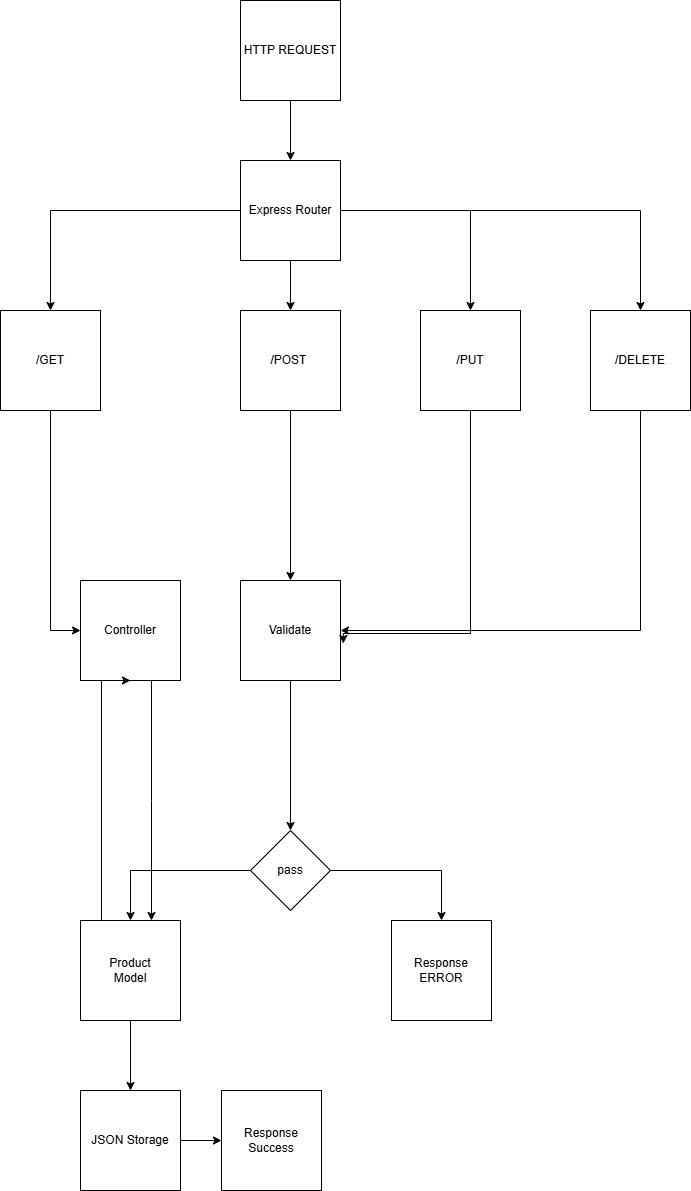

The diagram above was exported from draw.io. Its source (the exported page's mxGraphModel, read from the mxfile embedded in the PNG):
<mxGraphModel dx="1144" dy="731" grid="1" gridSize="10" guides="1" tooltips="1" connect="1" arrows="1" fold="1" page="1" pageScale="1" pageWidth="827" pageHeight="1169" math="0" shadow="0">
  <root>
    <mxCell id="0" />
    <mxCell id="1" parent="0" />
    <mxCell id="aer9Ll3AU6Y-u_tawu-x-4" edge="1" parent="1" source="aer9Ll3AU6Y-u_tawu-x-1" style="edgeStyle=orthogonalEdgeStyle;rounded=0;orthogonalLoop=1;jettySize=auto;html=1;" target="aer9Ll3AU6Y-u_tawu-x-2" value="">
      <mxGeometry relative="1" as="geometry" />
    </mxCell>
    <mxCell id="aer9Ll3AU6Y-u_tawu-x-1" parent="1" style="whiteSpace=wrap;html=1;aspect=fixed;" value="HTTP REQUEST" vertex="1">
      <mxGeometry height="100" width="100" x="309" y="40" as="geometry" />
    </mxCell>
    <mxCell id="aer9Ll3AU6Y-u_tawu-x-5" edge="1" parent="1" source="aer9Ll3AU6Y-u_tawu-x-2" style="edgeStyle=orthogonalEdgeStyle;rounded=0;orthogonalLoop=1;jettySize=auto;html=1;" target="aer9Ll3AU6Y-u_tawu-x-3">
      <mxGeometry relative="1" as="geometry" />
    </mxCell>
    <mxCell id="aer9Ll3AU6Y-u_tawu-x-7" edge="1" parent="1" source="aer9Ll3AU6Y-u_tawu-x-2" style="edgeStyle=orthogonalEdgeStyle;rounded=0;orthogonalLoop=1;jettySize=auto;html=1;" target="aer9Ll3AU6Y-u_tawu-x-6">
      <mxGeometry relative="1" as="geometry" />
    </mxCell>
    <mxCell id="aer9Ll3AU6Y-u_tawu-x-25" edge="1" parent="1" source="aer9Ll3AU6Y-u_tawu-x-2" style="edgeStyle=orthogonalEdgeStyle;rounded=0;orthogonalLoop=1;jettySize=auto;html=1;" target="aer9Ll3AU6Y-u_tawu-x-20">
      <mxGeometry relative="1" as="geometry" />
    </mxCell>
    <mxCell id="aer9Ll3AU6Y-u_tawu-x-26" edge="1" parent="1" source="aer9Ll3AU6Y-u_tawu-x-2" style="edgeStyle=orthogonalEdgeStyle;rounded=0;orthogonalLoop=1;jettySize=auto;html=1;" target="aer9Ll3AU6Y-u_tawu-x-24">
      <mxGeometry relative="1" as="geometry" />
    </mxCell>
    <mxCell id="aer9Ll3AU6Y-u_tawu-x-2" parent="1" style="whiteSpace=wrap;html=1;aspect=fixed;" value="Express Router" vertex="1">
      <mxGeometry height="100" width="100" x="309" y="200" as="geometry" />
    </mxCell>
    <mxCell id="aer9Ll3AU6Y-u_tawu-x-17" edge="1" parent="1" source="aer9Ll3AU6Y-u_tawu-x-3" style="edgeStyle=orthogonalEdgeStyle;rounded=0;orthogonalLoop=1;jettySize=auto;html=1;entryX=0;entryY=0.5;entryDx=0;entryDy=0;" target="aer9Ll3AU6Y-u_tawu-x-11">
      <mxGeometry relative="1" as="geometry" />
    </mxCell>
    <mxCell id="aer9Ll3AU6Y-u_tawu-x-3" parent="1" style="whiteSpace=wrap;html=1;aspect=fixed;" value="/GET" vertex="1">
      <mxGeometry height="100" width="100" x="69" y="350" as="geometry" />
    </mxCell>
    <mxCell id="aer9Ll3AU6Y-u_tawu-x-28" edge="1" parent="1" source="aer9Ll3AU6Y-u_tawu-x-6" style="edgeStyle=orthogonalEdgeStyle;rounded=0;orthogonalLoop=1;jettySize=auto;html=1;" target="aer9Ll3AU6Y-u_tawu-x-8">
      <mxGeometry relative="1" as="geometry" />
    </mxCell>
    <mxCell id="aer9Ll3AU6Y-u_tawu-x-6" parent="1" style="whiteSpace=wrap;html=1;aspect=fixed;" value="/POST&amp;nbsp;" vertex="1">
      <mxGeometry height="100" width="100" x="309" y="350" as="geometry" />
    </mxCell>
    <mxCell id="aer9Ll3AU6Y-u_tawu-x-41" edge="1" parent="1" source="aer9Ll3AU6Y-u_tawu-x-8" style="edgeStyle=orthogonalEdgeStyle;rounded=0;orthogonalLoop=1;jettySize=auto;html=1;" target="aer9Ll3AU6Y-u_tawu-x-31">
      <mxGeometry relative="1" as="geometry" />
    </mxCell>
    <mxCell id="aer9Ll3AU6Y-u_tawu-x-8" parent="1" style="whiteSpace=wrap;html=1;aspect=fixed;" value="Validate" vertex="1">
      <mxGeometry height="100" width="100" x="309" y="620" as="geometry" />
    </mxCell>
    <mxCell id="aer9Ll3AU6Y-u_tawu-x-45" edge="1" parent="1" source="aer9Ll3AU6Y-u_tawu-x-11" style="edgeStyle=orthogonalEdgeStyle;rounded=0;orthogonalLoop=1;jettySize=auto;html=1;" target="aer9Ll3AU6Y-u_tawu-x-18">
      <mxGeometry relative="1" as="geometry">
        <Array as="points">
          <mxPoint x="220" y="840" />
          <mxPoint x="220" y="840" />
        </Array>
      </mxGeometry>
    </mxCell>
    <mxCell id="aer9Ll3AU6Y-u_tawu-x-11" parent="1" style="whiteSpace=wrap;html=1;aspect=fixed;" value="Controller" vertex="1">
      <mxGeometry height="100" width="100" x="149" y="620" as="geometry" />
    </mxCell>
    <mxCell id="aer9Ll3AU6Y-u_tawu-x-44" edge="1" parent="1" source="aer9Ll3AU6Y-u_tawu-x-18" style="edgeStyle=orthogonalEdgeStyle;rounded=0;orthogonalLoop=1;jettySize=auto;html=1;entryX=0.5;entryY=1;entryDx=0;entryDy=0;" target="aer9Ll3AU6Y-u_tawu-x-11">
      <mxGeometry relative="1" as="geometry">
        <Array as="points">
          <mxPoint x="170" y="720" />
        </Array>
      </mxGeometry>
    </mxCell>
    <mxCell id="5MN79IFeV7tcdJzs9i01-2" edge="1" parent="1" source="aer9Ll3AU6Y-u_tawu-x-18" style="edgeStyle=orthogonalEdgeStyle;rounded=0;orthogonalLoop=1;jettySize=auto;html=1;" target="5MN79IFeV7tcdJzs9i01-1">
      <mxGeometry relative="1" as="geometry" />
    </mxCell>
    <mxCell id="aer9Ll3AU6Y-u_tawu-x-18" parent="1" style="whiteSpace=wrap;html=1;aspect=fixed;" value="Product&lt;br&gt;&lt;div&gt;Model&lt;/div&gt;" vertex="1">
      <mxGeometry height="100" width="100" x="149" y="960" as="geometry" />
    </mxCell>
    <mxCell id="aer9Ll3AU6Y-u_tawu-x-20" parent="1" style="whiteSpace=wrap;html=1;aspect=fixed;" value="/PUT" vertex="1">
      <mxGeometry height="100" width="100" x="489" y="350" as="geometry" />
    </mxCell>
    <mxCell id="aer9Ll3AU6Y-u_tawu-x-37" edge="1" parent="1" source="aer9Ll3AU6Y-u_tawu-x-24" style="edgeStyle=orthogonalEdgeStyle;rounded=0;orthogonalLoop=1;jettySize=auto;html=1;entryX=1;entryY=0.5;entryDx=0;entryDy=0;" target="aer9Ll3AU6Y-u_tawu-x-8">
      <mxGeometry relative="1" as="geometry">
        <Array as="points">
          <mxPoint x="709" y="670" />
        </Array>
        <mxPoint x="689" y="510" as="targetPoint" />
      </mxGeometry>
    </mxCell>
    <mxCell id="aer9Ll3AU6Y-u_tawu-x-24" parent="1" style="whiteSpace=wrap;html=1;aspect=fixed;" value="/DELETE" vertex="1">
      <mxGeometry height="100" width="100" x="659" y="350" as="geometry" />
    </mxCell>
    <mxCell id="aer9Ll3AU6Y-u_tawu-x-29" edge="1" parent="1" source="aer9Ll3AU6Y-u_tawu-x-20" style="edgeStyle=orthogonalEdgeStyle;rounded=0;orthogonalLoop=1;jettySize=auto;html=1;entryX=1.028;entryY=0.63;entryDx=0;entryDy=0;entryPerimeter=0;" target="aer9Ll3AU6Y-u_tawu-x-8">
      <mxGeometry relative="1" as="geometry">
        <Array as="points">
          <mxPoint x="539" y="673" />
          <mxPoint x="412" y="673" />
        </Array>
      </mxGeometry>
    </mxCell>
    <mxCell id="aer9Ll3AU6Y-u_tawu-x-42" edge="1" parent="1" source="aer9Ll3AU6Y-u_tawu-x-31" style="edgeStyle=orthogonalEdgeStyle;rounded=0;orthogonalLoop=1;jettySize=auto;html=1;" target="aer9Ll3AU6Y-u_tawu-x-34">
      <mxGeometry relative="1" as="geometry" />
    </mxCell>
    <mxCell id="aer9Ll3AU6Y-u_tawu-x-43" edge="1" parent="1" source="aer9Ll3AU6Y-u_tawu-x-31" style="edgeStyle=orthogonalEdgeStyle;rounded=0;orthogonalLoop=1;jettySize=auto;html=1;" target="aer9Ll3AU6Y-u_tawu-x-18">
      <mxGeometry relative="1" as="geometry" />
    </mxCell>
    <mxCell id="aer9Ll3AU6Y-u_tawu-x-31" parent="1" style="rhombus;whiteSpace=wrap;html=1;" value="pass" vertex="1">
      <mxGeometry height="80" width="80" x="319" y="870" as="geometry" />
    </mxCell>
    <mxCell id="aer9Ll3AU6Y-u_tawu-x-34" parent="1" style="whiteSpace=wrap;html=1;aspect=fixed;" value="Response ERROR" vertex="1">
      <mxGeometry height="100" width="100" x="460" y="960" as="geometry" />
    </mxCell>
    <mxCell id="5MN79IFeV7tcdJzs9i01-4" edge="1" parent="1" source="5MN79IFeV7tcdJzs9i01-1" style="edgeStyle=orthogonalEdgeStyle;rounded=0;orthogonalLoop=1;jettySize=auto;html=1;entryX=0;entryY=0.5;entryDx=0;entryDy=0;" target="5MN79IFeV7tcdJzs9i01-3">
      <mxGeometry relative="1" as="geometry" />
    </mxCell>
    <mxCell id="5MN79IFeV7tcdJzs9i01-1" parent="1" style="whiteSpace=wrap;html=1;aspect=fixed;" value="JSON Storage" vertex="1">
      <mxGeometry height="100" width="100" x="149" y="1130" as="geometry" />
    </mxCell>
    <mxCell id="5MN79IFeV7tcdJzs9i01-3" parent="1" style="whiteSpace=wrap;html=1;aspect=fixed;" value="Response Success" vertex="1">
      <mxGeometry height="100" width="100" x="290" y="1130" as="geometry" />
    </mxCell>
  </root>
</mxGraphModel>